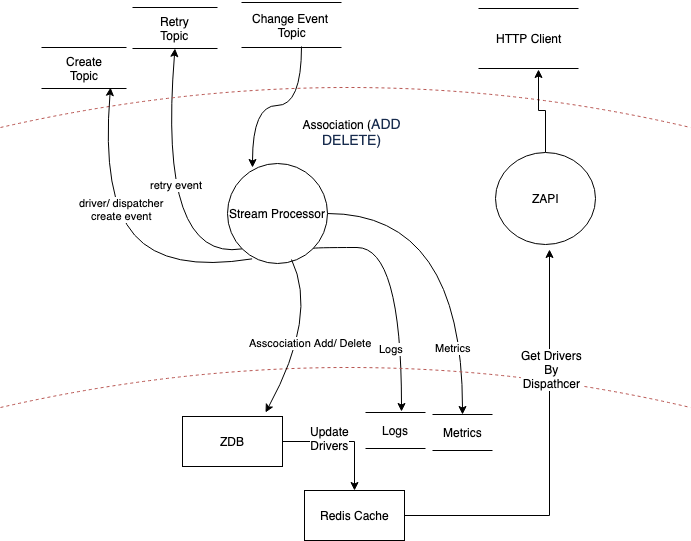

The diagram above was exported from draw.io. Its source (the exported page's mxGraphModel, read from the mxfile embedded in the PNG):
<mxGraphModel dx="1186" dy="725" grid="0" gridSize="10" guides="0" tooltips="1" connect="1" arrows="1" fold="1" page="1" pageScale="1" pageWidth="827" pageHeight="1169" background="#ffffff" math="0" shadow="0">
  <root>
    <mxCell id="0" />
    <mxCell id="1" parent="0" />
    <mxCell id="2pgQux4oXIE72dXqoqSv-12" value="Change Event&amp;nbsp;&lt;br&gt;Topic" style="html=1;dashed=0;whitespace=wrap;shape=partialRectangle;right=0;left=0;fillColor=none;" parent="1" vertex="1">
      <mxGeometry x="314" y="200" width="100" height="45" as="geometry" />
    </mxCell>
    <mxCell id="2pgQux4oXIE72dXqoqSv-45" value="Logs" style="edgeStyle=orthogonalEdgeStyle;orthogonalLoop=1;jettySize=auto;html=1;curved=1;exitX=1;exitY=1;exitDx=0;exitDy=0;" parent="1" edge="1" source="2pgQux4oXIE72dXqoqSv-14">
      <mxGeometry x="0.5" y="-10" relative="1" as="geometry">
        <mxPoint x="349" y="445" as="sourcePoint" />
        <mxPoint x="474" y="609" as="targetPoint" />
        <Array as="points">
          <mxPoint x="385" y="445" />
          <mxPoint x="474" y="445" />
        </Array>
        <mxPoint as="offset" />
      </mxGeometry>
    </mxCell>
    <mxCell id="2pgQux4oXIE72dXqoqSv-49" value="Metrics" style="edgeStyle=orthogonalEdgeStyle;orthogonalLoop=1;jettySize=auto;html=1;curved=1;exitX=1;exitY=0.5;exitDx=0;exitDy=0;entryX=0.5;entryY=0;entryDx=0;entryDy=0;" parent="1" source="2pgQux4oXIE72dXqoqSv-14" target="TPwunF7nJS3E9V4b4aoI-2" edge="1">
      <mxGeometry x="0.6" y="-10" relative="1" as="geometry">
        <mxPoint x="420" y="430" as="sourcePoint" />
        <mxPoint x="600" y="600" as="targetPoint" />
        <mxPoint as="offset" />
      </mxGeometry>
    </mxCell>
    <mxCell id="Rt1wQPlBkiE7GczZDJpF-35" value="&lt;font color=&quot;#000000&quot;&gt;retry event&lt;/font&gt;" style="edgeStyle=none;curved=1;orthogonalLoop=1;jettySize=auto;html=1;entryX=0.5;entryY=1;entryDx=0;entryDy=0;fontColor=#990000;exitX=0;exitY=1;exitDx=0;exitDy=0;" parent="1" source="2pgQux4oXIE72dXqoqSv-14" target="Rt1wQPlBkiE7GczZDJpF-33" edge="1">
      <mxGeometry x="0.0997" y="-13" relative="1" as="geometry">
        <mxPoint x="312" y="450" as="sourcePoint" />
        <mxPoint x="216" y="408" as="targetPoint" />
        <Array as="points">
          <mxPoint x="230" y="460" />
        </Array>
        <mxPoint as="offset" />
      </mxGeometry>
    </mxCell>
    <mxCell id="2pgQux4oXIE72dXqoqSv-14" value="Stream Processor" style="shape=ellipse;html=1;dashed=0;whitespace=wrap;perimeter=ellipsePerimeter;" parent="1" vertex="1">
      <mxGeometry x="300" y="361" width="100" height="100" as="geometry" />
    </mxCell>
    <mxCell id="2pgQux4oXIE72dXqoqSv-84" value="" style="endArrow=none;dashed=1;html=1;shadow=0;curved=1;horizontal=1;fontSize=11;fillColor=#f8cecc;strokeColor=#b85450;fontColor=#990000;" parent="1" edge="1">
      <mxGeometry x="-0.6695" y="18" width="50" height="50" relative="1" as="geometry">
        <mxPoint x="73" y="605" as="sourcePoint" />
        <mxPoint x="763" y="605" as="targetPoint" />
        <Array as="points">
          <mxPoint x="423" y="525" />
        </Array>
        <mxPoint as="offset" />
      </mxGeometry>
    </mxCell>
    <mxCell id="Rt1wQPlBkiE7GczZDJpF-28" value="" style="endArrow=none;dashed=1;html=1;shadow=0;curved=1;horizontal=1;fontSize=11;fillColor=#f8cecc;strokeColor=#b85450;fontColor=#990000;" parent="1" edge="1">
      <mxGeometry x="-0.8742" y="29" width="50" height="50" relative="1" as="geometry">
        <mxPoint x="73" y="325" as="sourcePoint" />
        <mxPoint x="763" y="325" as="targetPoint" />
        <Array as="points">
          <mxPoint x="423" y="245" />
        </Array>
        <mxPoint as="offset" />
      </mxGeometry>
    </mxCell>
    <mxCell id="07E4YtaLJ2laopwmft1h-15" value="" style="edgeStyle=orthogonalEdgeStyle;rounded=0;orthogonalLoop=1;jettySize=auto;html=1;" edge="1" parent="1" source="Rt1wQPlBkiE7GczZDJpF-30" target="07E4YtaLJ2laopwmft1h-14">
      <mxGeometry relative="1" as="geometry" />
    </mxCell>
    <mxCell id="07E4YtaLJ2laopwmft1h-22" value="Update&lt;br&gt;Drivers" style="text;html=1;resizable=0;points=[];align=center;verticalAlign=middle;labelBackgroundColor=#ffffff;" vertex="1" connectable="0" parent="07E4YtaLJ2laopwmft1h-15">
      <mxGeometry x="-0.2231" y="4" relative="1" as="geometry">
        <mxPoint as="offset" />
      </mxGeometry>
    </mxCell>
    <mxCell id="Rt1wQPlBkiE7GczZDJpF-30" value="ZDB" style="html=1;dashed=0;whitespace=wrap;" parent="1" vertex="1">
      <mxGeometry x="255" y="614" width="100" height="50" as="geometry" />
    </mxCell>
    <mxCell id="07E4YtaLJ2laopwmft1h-16" style="edgeStyle=orthogonalEdgeStyle;rounded=0;orthogonalLoop=1;jettySize=auto;html=1;" edge="1" parent="1" source="07E4YtaLJ2laopwmft1h-14">
      <mxGeometry relative="1" as="geometry">
        <mxPoint x="622" y="447" as="targetPoint" />
      </mxGeometry>
    </mxCell>
    <mxCell id="07E4YtaLJ2laopwmft1h-17" value="Get Drivers&lt;br&gt;By&lt;br&gt;Dispathcer" style="text;html=1;resizable=0;points=[];align=center;verticalAlign=middle;labelBackgroundColor=#ffffff;" vertex="1" connectable="0" parent="07E4YtaLJ2laopwmft1h-16">
      <mxGeometry x="0.4209" y="-2" relative="1" as="geometry">
        <mxPoint as="offset" />
      </mxGeometry>
    </mxCell>
    <mxCell id="07E4YtaLJ2laopwmft1h-14" value="Redis Cache" style="html=1;dashed=0;whitespace=wrap;" vertex="1" parent="1">
      <mxGeometry x="377" y="688" width="100" height="50" as="geometry" />
    </mxCell>
    <mxCell id="Rt1wQPlBkiE7GczZDJpF-33" value="Retry&lt;br&gt;Topic" style="html=1;dashed=0;whitespace=wrap;shape=partialRectangle;right=0;left=0;fillColor=none;rotation=0;" parent="1" vertex="1">
      <mxGeometry x="205" y="205" width="85" height="41" as="geometry" />
    </mxCell>
    <mxCell id="Rt1wQPlBkiE7GczZDJpF-34" style="edgeStyle=none;curved=1;orthogonalLoop=1;jettySize=auto;html=1;exitX=0.5;exitY=0;exitDx=0;exitDy=0;fontColor=#990000;" parent="1" source="Rt1wQPlBkiE7GczZDJpF-33" target="Rt1wQPlBkiE7GczZDJpF-33" edge="1">
      <mxGeometry relative="1" as="geometry" />
    </mxCell>
    <mxCell id="TPwunF7nJS3E9V4b4aoI-1" value="Logs" style="html=1;dashed=0;whitespace=wrap;shape=partialRectangle;right=0;left=0;fillColor=none;rotation=0;aspect=fixed;" parent="1" vertex="1">
      <mxGeometry x="438" y="610" width="60" height="36" as="geometry" />
    </mxCell>
    <mxCell id="TPwunF7nJS3E9V4b4aoI-2" value="Metrics" style="html=1;dashed=0;whitespace=wrap;shape=partialRectangle;right=0;left=0;fillColor=none;rotation=0;aspect=fixed;" parent="1" vertex="1">
      <mxGeometry x="505" y="612" width="60" height="36" as="geometry" />
    </mxCell>
    <mxCell id="vi4WEVpYswZ8pUegii3B-2" style="edgeStyle=orthogonalEdgeStyle;curved=1;orthogonalLoop=1;jettySize=auto;html=1;entryX=0.6;entryY=0.983;entryDx=0;entryDy=0;startArrow=classic;startFill=1;endArrow=none;endFill=0;entryPerimeter=0;exitX=0.25;exitY=0.04;exitDx=0;exitDy=0;exitPerimeter=0;" parent="1" target="2pgQux4oXIE72dXqoqSv-12" edge="1" source="2pgQux4oXIE72dXqoqSv-14">
      <mxGeometry relative="1" as="geometry">
        <mxPoint x="344" y="357" as="sourcePoint" />
        <mxPoint x="580" y="260" as="targetPoint" />
      </mxGeometry>
    </mxCell>
    <mxCell id="vi4WEVpYswZ8pUegii3B-3" value="Association (&lt;span style=&quot;color: rgb(23 , 43 , 77) ; font-family: , &amp;#34;blinkmacsystemfont&amp;#34; , &amp;#34;segoe ui&amp;#34; , &amp;#34;roboto&amp;#34; , &amp;#34;oxygen&amp;#34; , &amp;#34;ubuntu&amp;#34; , &amp;#34;fira sans&amp;#34; , &amp;#34;droid sans&amp;#34; , &amp;#34;helvetica neue&amp;#34; , sans-serif ; font-size: 14px ; white-space: normal&quot;&gt;ADD DELETE)&lt;/span&gt;" style="text;html=1;resizable=0;points=[];align=center;verticalAlign=middle;labelBackgroundColor=#ffffff;direction=west;" parent="vi4WEVpYswZ8pUegii3B-2" vertex="1" connectable="0">
      <mxGeometry x="-0.2524" y="24" relative="1" as="geometry">
        <mxPoint x="97" y="41" as="offset" />
      </mxGeometry>
    </mxCell>
    <mxCell id="07E4YtaLJ2laopwmft1h-5" value="Asscociation Add/ Delete" style="edgeStyle=none;orthogonalLoop=1;jettySize=auto;html=1;align=center;curved=1;shadow=0;comic=0;entryX=0.83;entryY=-0.08;entryDx=0;entryDy=0;exitX=0.64;exitY=0.96;exitDx=0;exitDy=0;exitPerimeter=0;entryPerimeter=0;" edge="1" parent="1" source="2pgQux4oXIE72dXqoqSv-14" target="Rt1wQPlBkiE7GczZDJpF-30">
      <mxGeometry x="-0.2801" y="-28" relative="1" as="geometry">
        <mxPoint x="431" y="491" as="sourcePoint" />
        <mxPoint x="397" y="646" as="targetPoint" />
        <Array as="points">
          <mxPoint x="391" y="513" />
        </Array>
        <mxPoint x="16" y="41" as="offset" />
      </mxGeometry>
    </mxCell>
    <mxCell id="07E4YtaLJ2laopwmft1h-21" style="edgeStyle=orthogonalEdgeStyle;rounded=0;orthogonalLoop=1;jettySize=auto;html=1;entryX=0.6;entryY=1.017;entryDx=0;entryDy=0;entryPerimeter=0;" edge="1" parent="1" source="07E4YtaLJ2laopwmft1h-6" target="07E4YtaLJ2laopwmft1h-18">
      <mxGeometry relative="1" as="geometry" />
    </mxCell>
    <mxCell id="07E4YtaLJ2laopwmft1h-6" value="ZAPI" style="shape=ellipse;html=1;dashed=0;whitespace=wrap;perimeter=ellipsePerimeter;" vertex="1" parent="1">
      <mxGeometry x="568" y="350" width="100" height="92" as="geometry" />
    </mxCell>
    <mxCell id="07E4YtaLJ2laopwmft1h-18" value="HTTP Client" style="html=1;dashed=0;whitespace=wrap;shape=partialRectangle;right=0;left=0;fillColor=none;" vertex="1" parent="1">
      <mxGeometry x="551" y="206" width="100" height="60" as="geometry" />
    </mxCell>
    <mxCell id="07E4YtaLJ2laopwmft1h-23" value="Create&lt;br&gt;Topic" style="html=1;dashed=0;whitespace=wrap;shape=partialRectangle;right=0;left=0;fillColor=none;rotation=0;" vertex="1" parent="1">
      <mxGeometry x="114" y="245" width="85" height="41" as="geometry" />
    </mxCell>
    <mxCell id="07E4YtaLJ2laopwmft1h-24" value="&lt;font color=&quot;#000000&quot;&gt;driver/ dispatcher&lt;br&gt;create event&lt;br&gt;&lt;/font&gt;" style="edgeStyle=none;curved=1;orthogonalLoop=1;jettySize=auto;html=1;entryX=0.812;entryY=0.976;entryDx=0;entryDy=0;fontColor=#990000;exitX=0;exitY=1;exitDx=0;exitDy=0;entryPerimeter=0;" edge="1" parent="1" target="07E4YtaLJ2laopwmft1h-23">
      <mxGeometry x="0.1088" y="-7" relative="1" as="geometry">
        <mxPoint x="324.64466094067257" y="456.35533905932743" as="sourcePoint" />
        <mxPoint x="257.5" y="256" as="targetPoint" />
        <Array as="points">
          <mxPoint x="240" y="470" />
          <mxPoint x="174" y="395" />
        </Array>
        <mxPoint as="offset" />
      </mxGeometry>
    </mxCell>
  </root>
</mxGraphModel>